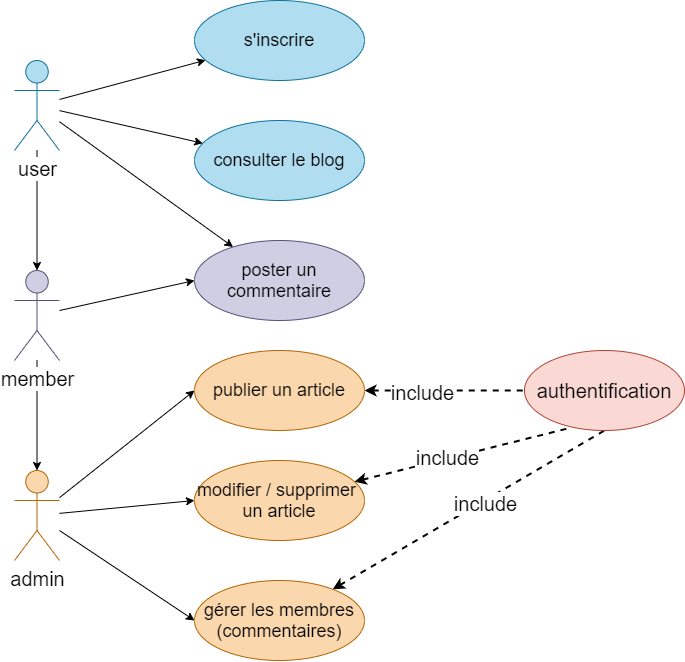

The diagram above was exported from draw.io. Its source (the exported page's mxGraphModel, read from the mxfile embedded in the PNG):
<mxGraphModel dx="1117" dy="624" grid="1" gridSize="10" guides="1" tooltips="1" connect="1" arrows="1" fold="1" page="1" pageScale="1" pageWidth="827" pageHeight="1169" math="0" shadow="0">
  <root>
    <mxCell id="0" />
    <mxCell id="1" parent="0" />
    <mxCell id="i-vM1miCWvn9Ag6w45Pe-11" value="" style="edgeStyle=orthogonalEdgeStyle;rounded=0;orthogonalLoop=1;jettySize=auto;html=1;" parent="1" source="i-vM1miCWvn9Ag6w45Pe-1" target="i-vM1miCWvn9Ag6w45Pe-10" edge="1">
      <mxGeometry relative="1" as="geometry" />
    </mxCell>
    <mxCell id="i-vM1miCWvn9Ag6w45Pe-22" value="" style="rounded=0;orthogonalLoop=1;jettySize=auto;html=1;" parent="1" source="i-vM1miCWvn9Ag6w45Pe-1" target="i-vM1miCWvn9Ag6w45Pe-14" edge="1">
      <mxGeometry relative="1" as="geometry" />
    </mxCell>
    <mxCell id="i-vM1miCWvn9Ag6w45Pe-24" value="" style="rounded=0;orthogonalLoop=1;jettySize=auto;html=1;" parent="1" source="i-vM1miCWvn9Ag6w45Pe-1" target="i-vM1miCWvn9Ag6w45Pe-15" edge="1">
      <mxGeometry relative="1" as="geometry">
        <mxPoint x="220" y="300" as="targetPoint" />
      </mxGeometry>
    </mxCell>
    <mxCell id="i-vM1miCWvn9Ag6w45Pe-1" value="&lt;font style=&quot;font-size: 20px&quot;&gt;user&lt;/font&gt;" style="shape=umlActor;verticalLabelPosition=bottom;labelBackgroundColor=#ffffff;verticalAlign=top;html=1;outlineConnect=0;fillColor=#b1ddf0;strokeColor=#10739e;" parent="1" vertex="1">
      <mxGeometry x="70" y="200" width="45" height="90" as="geometry" />
    </mxCell>
    <mxCell id="i-vM1miCWvn9Ag6w45Pe-13" value="" style="edgeStyle=orthogonalEdgeStyle;rounded=0;orthogonalLoop=1;jettySize=auto;html=1;" parent="1" source="i-vM1miCWvn9Ag6w45Pe-10" target="i-vM1miCWvn9Ag6w45Pe-12" edge="1">
      <mxGeometry relative="1" as="geometry" />
    </mxCell>
    <mxCell id="i-vM1miCWvn9Ag6w45Pe-28" value="" style="edgeStyle=none;rounded=0;orthogonalLoop=1;jettySize=auto;html=1;entryX=0;entryY=0.5;entryDx=0;entryDy=0;" parent="1" source="i-vM1miCWvn9Ag6w45Pe-10" target="i-vM1miCWvn9Ag6w45Pe-17" edge="1">
      <mxGeometry relative="1" as="geometry">
        <mxPoint x="220" y="440" as="targetPoint" />
      </mxGeometry>
    </mxCell>
    <mxCell id="i-vM1miCWvn9Ag6w45Pe-10" value="&lt;font style=&quot;font-size: 20px&quot;&gt;member&lt;/font&gt;" style="shape=umlActor;verticalLabelPosition=bottom;labelBackgroundColor=#ffffff;verticalAlign=top;html=1;outlineConnect=0;fillColor=#d0cee2;strokeColor=#56517e;" parent="1" vertex="1">
      <mxGeometry x="70" y="410" width="45" height="90" as="geometry" />
    </mxCell>
    <mxCell id="i-vM1miCWvn9Ag6w45Pe-34" value="" style="edgeStyle=none;rounded=0;orthogonalLoop=1;jettySize=auto;html=1;entryX=0;entryY=0.5;entryDx=0;entryDy=0;" parent="1" source="i-vM1miCWvn9Ag6w45Pe-12" target="i-vM1miCWvn9Ag6w45Pe-18" edge="1">
      <mxGeometry relative="1" as="geometry">
        <mxPoint x="220" y="580" as="targetPoint" />
      </mxGeometry>
    </mxCell>
    <mxCell id="i-vM1miCWvn9Ag6w45Pe-36" value="" style="edgeStyle=none;rounded=0;orthogonalLoop=1;jettySize=auto;html=1;entryX=0;entryY=0.5;entryDx=0;entryDy=0;" parent="1" source="i-vM1miCWvn9Ag6w45Pe-12" target="i-vM1miCWvn9Ag6w45Pe-19" edge="1">
      <mxGeometry relative="1" as="geometry">
        <mxPoint x="220" y="580" as="targetPoint" />
      </mxGeometry>
    </mxCell>
    <mxCell id="i-vM1miCWvn9Ag6w45Pe-38" value="" style="edgeStyle=none;rounded=0;orthogonalLoop=1;jettySize=auto;html=1;entryX=0;entryY=0.5;entryDx=0;entryDy=0;" parent="1" source="i-vM1miCWvn9Ag6w45Pe-12" target="i-vM1miCWvn9Ag6w45Pe-20" edge="1">
      <mxGeometry relative="1" as="geometry">
        <mxPoint x="125" y="690" as="targetPoint" />
      </mxGeometry>
    </mxCell>
    <mxCell id="i-vM1miCWvn9Ag6w45Pe-12" value="&lt;font style=&quot;font-size: 20px&quot;&gt;admin&lt;/font&gt;" style="shape=umlActor;verticalLabelPosition=bottom;labelBackgroundColor=#ffffff;verticalAlign=top;html=1;outlineConnect=0;fillColor=#fad7ac;strokeColor=#b46504;" parent="1" vertex="1">
      <mxGeometry x="70" y="610" width="45" height="90" as="geometry" />
    </mxCell>
    <mxCell id="i-vM1miCWvn9Ag6w45Pe-14" value="&lt;font style=&quot;font-size: 18px;&quot;&gt;s'inscrire&lt;/font&gt;" style="ellipse;whiteSpace=wrap;html=1;fillColor=#b1ddf0;strokeColor=#10739e;fontSize=18;" parent="1" vertex="1">
      <mxGeometry x="250" y="140" width="170" height="80" as="geometry" />
    </mxCell>
    <mxCell id="i-vM1miCWvn9Ag6w45Pe-15" value="&lt;font style=&quot;font-size: 18px;&quot;&gt;consulter le blog&lt;/font&gt;" style="ellipse;whiteSpace=wrap;html=1;fillColor=#b1ddf0;strokeColor=#10739e;fontSize=18;" parent="1" vertex="1">
      <mxGeometry x="250" y="260" width="170" height="80" as="geometry" />
    </mxCell>
    <mxCell id="i-vM1miCWvn9Ag6w45Pe-17" value="&lt;font style=&quot;font-size: 18px;&quot;&gt;poster un commentaire&lt;/font&gt;" style="ellipse;whiteSpace=wrap;html=1;fillColor=#d0cee2;strokeColor=#56517e;fontSize=18;" parent="1" vertex="1">
      <mxGeometry x="250" y="380" width="170" height="80" as="geometry" />
    </mxCell>
    <mxCell id="i-vM1miCWvn9Ag6w45Pe-44" value="" style="edgeStyle=none;rounded=0;orthogonalLoop=1;jettySize=auto;html=1;dashed=1;strokeWidth=2;startArrow=classic;startFill=1;endArrow=none;endFill=0;" parent="1" source="i-vM1miCWvn9Ag6w45Pe-18" target="i-vM1miCWvn9Ag6w45Pe-39" edge="1">
      <mxGeometry relative="1" as="geometry" />
    </mxCell>
    <mxCell id="i-vM1miCWvn9Ag6w45Pe-51" value="include" style="edgeLabel;html=1;align=center;verticalAlign=middle;resizable=0;points=[];fontSize=20;" parent="i-vM1miCWvn9Ag6w45Pe-44" vertex="1" connectable="0">
      <mxGeometry x="-0.2597" y="-1" relative="1" as="geometry">
        <mxPoint x="-1" as="offset" />
      </mxGeometry>
    </mxCell>
    <mxCell id="i-vM1miCWvn9Ag6w45Pe-18" value="&lt;font style=&quot;font-size: 18px;&quot;&gt;publier un article&lt;/font&gt;" style="ellipse;whiteSpace=wrap;html=1;fillColor=#fad7ac;strokeColor=#b46504;fontSize=18;" parent="1" vertex="1">
      <mxGeometry x="250" y="490" width="170" height="80" as="geometry" />
    </mxCell>
    <mxCell id="i-vM1miCWvn9Ag6w45Pe-46" value="" style="edgeStyle=none;rounded=0;orthogonalLoop=1;jettySize=auto;html=1;entryX=0.294;entryY=0.963;entryDx=0;entryDy=0;entryPerimeter=0;dashed=1;strokeWidth=2;startArrow=classic;startFill=1;endArrow=none;endFill=0;" parent="1" source="i-vM1miCWvn9Ag6w45Pe-19" target="i-vM1miCWvn9Ag6w45Pe-39" edge="1">
      <mxGeometry relative="1" as="geometry">
        <mxPoint x="473" y="660" as="targetPoint" />
      </mxGeometry>
    </mxCell>
    <mxCell id="i-vM1miCWvn9Ag6w45Pe-52" value="include" style="edgeLabel;html=1;align=center;verticalAlign=middle;resizable=0;points=[];fontSize=20;" parent="i-vM1miCWvn9Ag6w45Pe-46" vertex="1" connectable="0">
      <mxGeometry x="-0.1593" y="2" relative="1" as="geometry">
        <mxPoint x="1" as="offset" />
      </mxGeometry>
    </mxCell>
    <mxCell id="i-vM1miCWvn9Ag6w45Pe-19" value="&lt;font style=&quot;font-size: 18px;&quot;&gt;modifier / supprimer &lt;br style=&quot;font-size: 18px;&quot;&gt;un article&lt;/font&gt;" style="ellipse;whiteSpace=wrap;html=1;fillColor=#fad7ac;strokeColor=#b46504;fontSize=18;" parent="1" vertex="1">
      <mxGeometry x="250" y="600" width="170" height="80" as="geometry" />
    </mxCell>
    <mxCell id="i-vM1miCWvn9Ag6w45Pe-48" value="" style="edgeStyle=none;rounded=0;orthogonalLoop=1;jettySize=auto;html=1;entryX=0.5;entryY=1;entryDx=0;entryDy=0;dashed=1;strokeWidth=2;startArrow=classic;startFill=1;endArrow=none;endFill=0;" parent="1" source="i-vM1miCWvn9Ag6w45Pe-20" target="i-vM1miCWvn9Ag6w45Pe-39" edge="1">
      <mxGeometry relative="1" as="geometry">
        <mxPoint x="420" y="760" as="targetPoint" />
      </mxGeometry>
    </mxCell>
    <mxCell id="i-vM1miCWvn9Ag6w45Pe-53" value="include" style="edgeLabel;html=1;align=center;verticalAlign=middle;resizable=0;points=[];fontSize=20;" parent="i-vM1miCWvn9Ag6w45Pe-48" vertex="1" connectable="0">
      <mxGeometry x="0.1174" y="-2" relative="1" as="geometry">
        <mxPoint x="-1" as="offset" />
      </mxGeometry>
    </mxCell>
    <mxCell id="i-vM1miCWvn9Ag6w45Pe-20" value="&lt;font style=&quot;font-size: 18px;&quot;&gt;gérer les membres (commentaires)&lt;/font&gt;" style="ellipse;whiteSpace=wrap;html=1;fillColor=#fad7ac;strokeColor=#b46504;fontSize=18;" parent="1" vertex="1">
      <mxGeometry x="250" y="720" width="170" height="80" as="geometry" />
    </mxCell>
    <mxCell id="i-vM1miCWvn9Ag6w45Pe-39" value="&lt;font style=&quot;font-size: 20px;&quot;&gt;authentification&lt;/font&gt;" style="ellipse;whiteSpace=wrap;html=1;fillColor=#fad9d5;strokeColor=#ae4132;fontSize=20;" parent="1" vertex="1">
      <mxGeometry x="580" y="490" width="160" height="80" as="geometry" />
    </mxCell>
    <mxCell id="r_aO2fki8qekxuRmdErd-1" value="" style="endArrow=classic;html=1;" edge="1" parent="1" source="i-vM1miCWvn9Ag6w45Pe-1" target="i-vM1miCWvn9Ag6w45Pe-17">
      <mxGeometry width="50" height="50" relative="1" as="geometry">
        <mxPoint x="380" y="420" as="sourcePoint" />
        <mxPoint x="430" y="370" as="targetPoint" />
      </mxGeometry>
    </mxCell>
  </root>
</mxGraphModel>